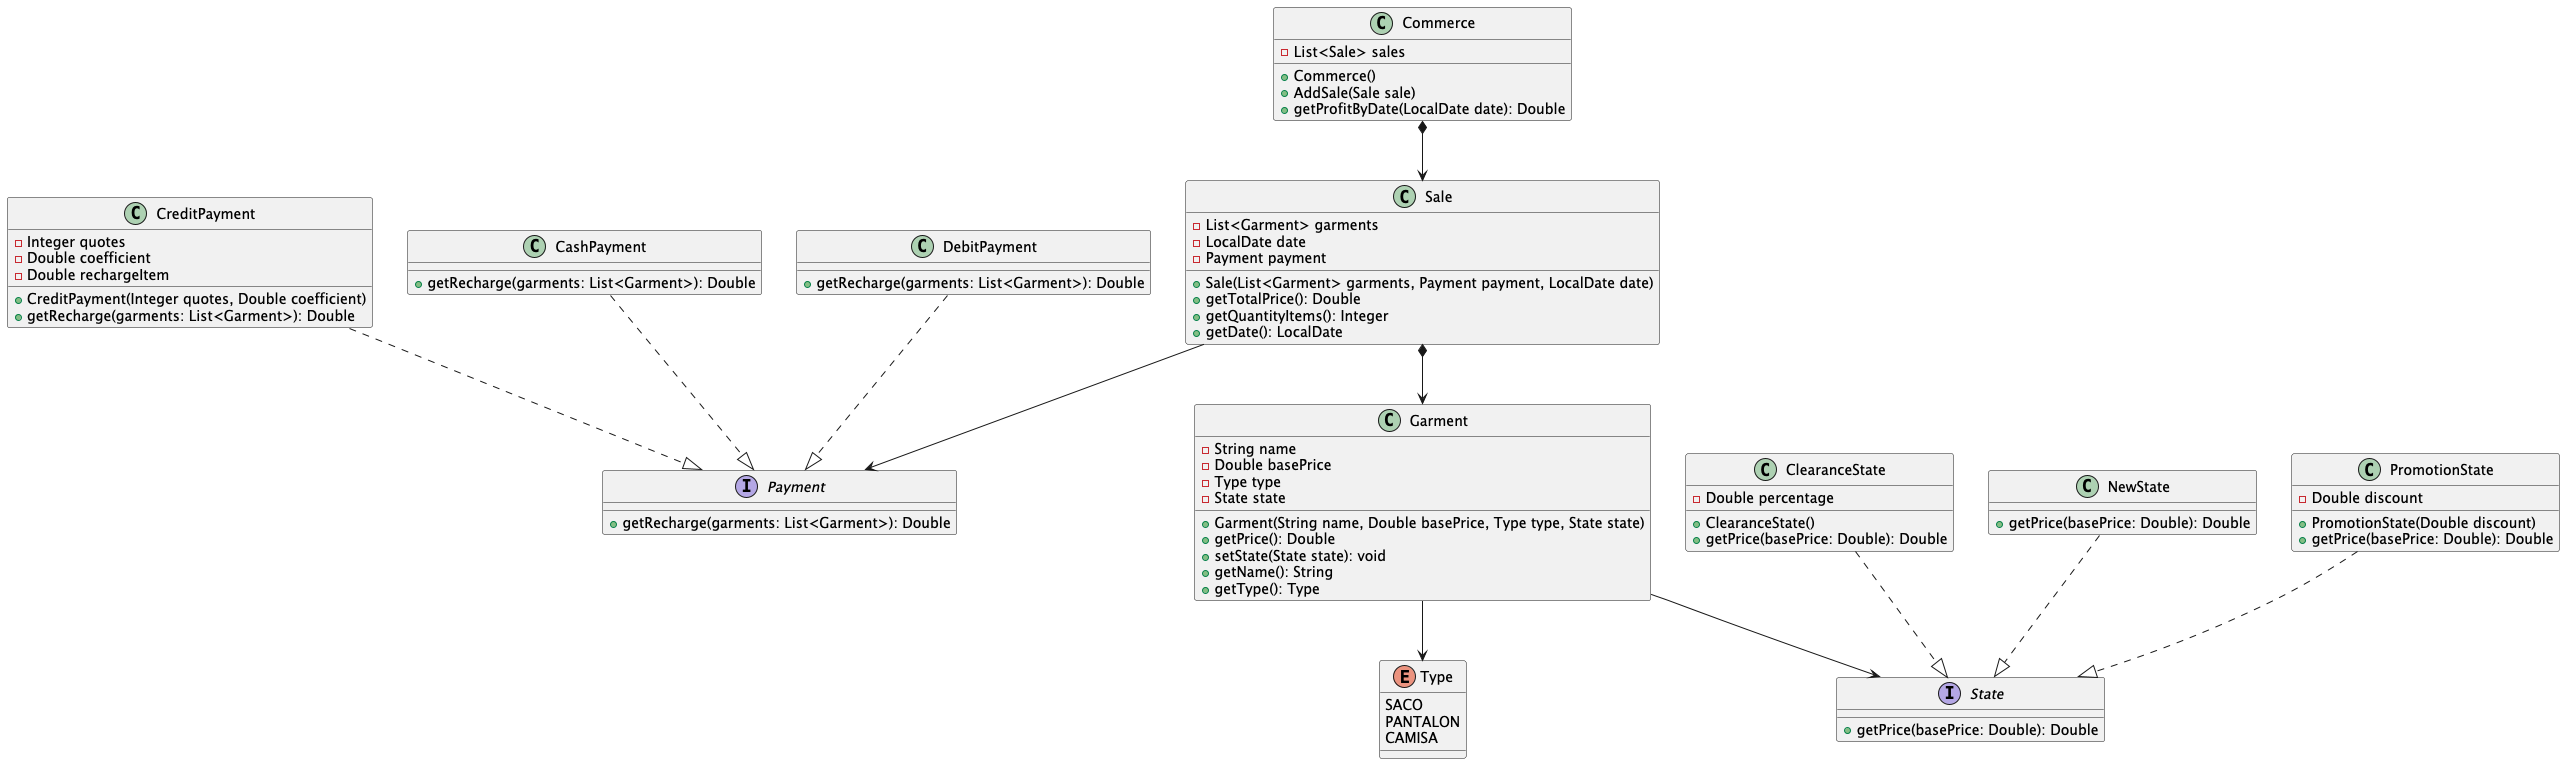

The diagram above was rendered by PlantUML. Its source (embedded in the PNG):
@startuml
class Commerce {
    - List<Sale> sales
    + Commerce()
    + AddSale(Sale sale)
    + getProfitByDate(LocalDate date): Double
}

class Sale {
    - List<Garment> garments
    - LocalDate date
    - Payment payment
    + Sale(List<Garment> garments, Payment payment, LocalDate date)
    + getTotalPrice(): Double
    + getQuantityItems(): Integer
    + getDate(): LocalDate
}

interface Payment {
    + getRecharge(garments: List<Garment>): Double
}

class CreditPayment {
    - Integer quotes
    - Double coefficient
    - Double rechargeItem
    + CreditPayment(Integer quotes, Double coefficient)
    + getRecharge(garments: List<Garment>): Double
}

class CashPayment {
    + getRecharge(garments: List<Garment>): Double
}

class DebitPayment {
    + getRecharge(garments: List<Garment>): Double
}

class Garment {
    - String name
    - Double basePrice
    - Type type
    - State state
    + Garment(String name, Double basePrice, Type type, State state)
    + getPrice(): Double
    + setState(State state): void
    + getName(): String
    + getType(): Type
}

enum Type {
    SACO
    PANTALON
    CAMISA
}

interface State {
    + getPrice(basePrice: Double): Double
}

class ClearanceState {
    - Double percentage
    + ClearanceState()
    + getPrice(basePrice: Double): Double
}

class NewState {
    + getPrice(basePrice: Double): Double
}

class PromotionState {
    - Double discount
    + PromotionState(Double discount)
    + getPrice(basePrice: Double): Double
}


Commerce *-->  Sale

CashPayment ..|> Payment
DebitPayment ..|> Payment
CreditPayment ..|> Payment

Sale  *-->  Garment
Sale  -->  Payment

Garment  -->  Type

Garment  --> State

NewState ..|> State
PromotionState ..|> State
ClearanceState ..|> State

@enduml